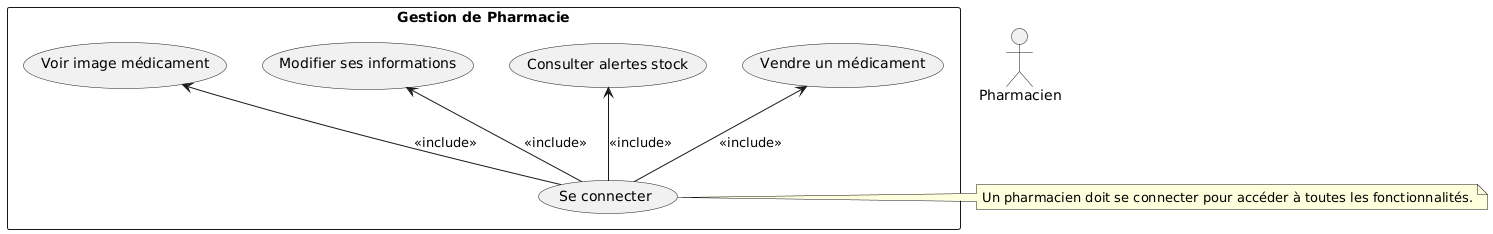

The diagram above was rendered by PlantUML. Its source (embedded in the PNG):
@startuml
actor Pharmacien

rectangle "Gestion de Pharmacie" {
    (Se connecter) as login
    (Vendre un médicament) as sell
    (Consulter alertes stock) as stockAlert
    (Modifier ses informations) as editProfile
    (Voir image médicament) as seeImg

    sell <-- login : <<include>>
    stockAlert <-- login : <<include>>
    editProfile <-- login : <<include>>
    seeImg <-- login : <<include>>
}

note right of login
Un pharmacien doit se connecter pour accéder à toutes les fonctionnalités.
end note
@enduml